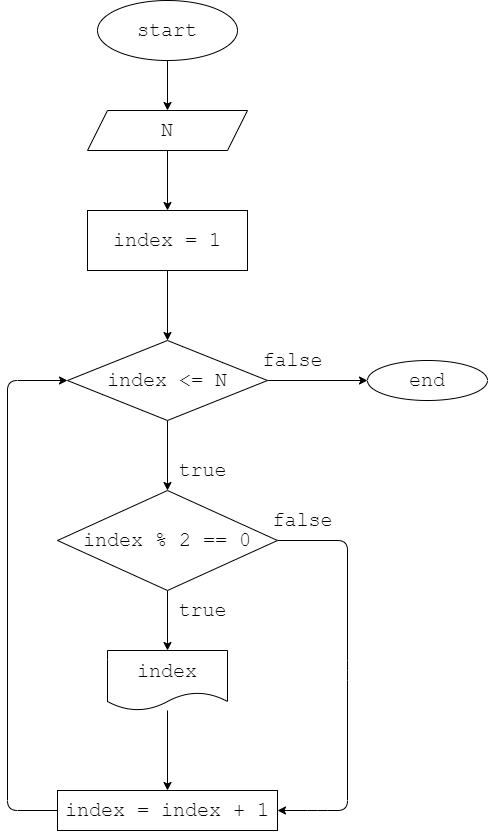

The diagram above was exported from draw.io. Its source (the exported page's mxGraphModel, read from the mxfile embedded in the PNG):
<mxGraphModel dx="1555" dy="473" grid="1" gridSize="10" guides="1" tooltips="1" connect="1" arrows="1" fold="1" page="1" pageScale="1" pageWidth="827" pageHeight="1169" math="0" shadow="0">
  <root>
    <mxCell id="0" />
    <mxCell id="1" parent="0" />
    <mxCell id="3" style="edgeStyle=none;html=1;fontFamily=Courier New;fontSize=20;" parent="1" source="2" target="4" edge="1">
      <mxGeometry relative="1" as="geometry">
        <mxPoint x="370" y="150" as="targetPoint" />
      </mxGeometry>
    </mxCell>
    <mxCell id="2" value="start" style="ellipse;whiteSpace=wrap;html=1;fontFamily=Courier New;fontSize=20;" parent="1" vertex="1">
      <mxGeometry x="300" y="30" width="140" height="60" as="geometry" />
    </mxCell>
    <mxCell id="6" style="edgeStyle=none;html=1;fontFamily=Courier New;fontSize=20;" parent="1" source="4" edge="1">
      <mxGeometry relative="1" as="geometry">
        <mxPoint x="370" y="240" as="targetPoint" />
      </mxGeometry>
    </mxCell>
    <mxCell id="4" value="N" style="shape=parallelogram;perimeter=parallelogramPerimeter;whiteSpace=wrap;html=1;fixedSize=1;fontFamily=Courier New;fontSize=20;" parent="1" vertex="1">
      <mxGeometry x="290" y="140" width="160" height="40" as="geometry" />
    </mxCell>
    <mxCell id="29" style="edgeStyle=none;html=1;entryX=0.5;entryY=0;entryDx=0;entryDy=0;fontFamily=Courier New;fontSize=20;" parent="1" source="7" target="9" edge="1">
      <mxGeometry relative="1" as="geometry" />
    </mxCell>
    <mxCell id="7" value="index = 1" style="rounded=0;whiteSpace=wrap;html=1;fontFamily=Courier New;fontSize=20;" parent="1" vertex="1">
      <mxGeometry x="290" y="240" width="160" height="60" as="geometry" />
    </mxCell>
    <mxCell id="14" style="edgeStyle=none;html=1;fontFamily=Courier New;fontSize=20;" parent="1" source="9" target="15" edge="1">
      <mxGeometry relative="1" as="geometry">
        <mxPoint x="570" y="410" as="targetPoint" />
      </mxGeometry>
    </mxCell>
    <mxCell id="28" style="edgeStyle=none;html=1;entryX=0.5;entryY=0;entryDx=0;entryDy=0;fontFamily=Courier New;fontSize=20;" parent="1" source="9" target="11" edge="1">
      <mxGeometry relative="1" as="geometry" />
    </mxCell>
    <mxCell id="9" value="index &amp;lt;= N" style="rhombus;whiteSpace=wrap;html=1;fontFamily=Courier New;fontSize=20;" parent="1" vertex="1">
      <mxGeometry x="270" y="370" width="200" height="80" as="geometry" />
    </mxCell>
    <mxCell id="12" style="edgeStyle=none;html=1;fontFamily=Courier New;fontSize=20;" parent="1" source="11" target="13" edge="1">
      <mxGeometry relative="1" as="geometry">
        <mxPoint x="370" y="670" as="targetPoint" />
      </mxGeometry>
    </mxCell>
    <mxCell id="25" style="edgeStyle=none;html=1;fontFamily=Courier New;fontSize=20;entryX=1;entryY=0.5;entryDx=0;entryDy=0;" parent="1" source="11" target="23" edge="1">
      <mxGeometry relative="1" as="geometry">
        <mxPoint x="490" y="840" as="targetPoint" />
        <Array as="points">
          <mxPoint x="550" y="570" />
          <mxPoint x="550" y="700" />
          <mxPoint x="550" y="840" />
          <mxPoint x="520" y="840" />
        </Array>
      </mxGeometry>
    </mxCell>
    <mxCell id="11" value="index % 2 == 0" style="rhombus;whiteSpace=wrap;html=1;fontFamily=Courier New;fontSize=20;" parent="1" vertex="1">
      <mxGeometry x="260" y="520" width="220" height="100" as="geometry" />
    </mxCell>
    <mxCell id="24" style="edgeStyle=none;html=1;entryX=0.5;entryY=0;entryDx=0;entryDy=0;fontFamily=Courier New;fontSize=20;" parent="1" source="13" target="23" edge="1">
      <mxGeometry relative="1" as="geometry" />
    </mxCell>
    <mxCell id="13" value="index" style="shape=document;whiteSpace=wrap;html=1;boundedLbl=1;fontFamily=Courier New;fontSize=20;" parent="1" vertex="1">
      <mxGeometry x="310" y="680" width="120" height="60" as="geometry" />
    </mxCell>
    <mxCell id="15" value="end" style="ellipse;whiteSpace=wrap;html=1;fontFamily=Courier New;fontSize=20;" parent="1" vertex="1">
      <mxGeometry x="570" y="390" width="120" height="40" as="geometry" />
    </mxCell>
    <mxCell id="19" value="false" style="text;html=1;align=center;verticalAlign=middle;resizable=0;points=[];autosize=1;strokeColor=none;fillColor=none;fontSize=20;fontFamily=Courier New;" parent="1" vertex="1">
      <mxGeometry x="455" y="370" width="80" height="40" as="geometry" />
    </mxCell>
    <mxCell id="20" value="true" style="text;html=1;align=center;verticalAlign=middle;resizable=0;points=[];autosize=1;strokeColor=none;fillColor=none;fontSize=20;fontFamily=Courier New;" parent="1" vertex="1">
      <mxGeometry x="370" y="480" width="70" height="40" as="geometry" />
    </mxCell>
    <mxCell id="21" value="true" style="text;html=1;align=center;verticalAlign=middle;resizable=0;points=[];autosize=1;strokeColor=none;fillColor=none;fontSize=20;fontFamily=Courier New;" parent="1" vertex="1">
      <mxGeometry x="370" y="620" width="70" height="40" as="geometry" />
    </mxCell>
    <mxCell id="27" style="edgeStyle=none;html=1;entryX=0;entryY=0.5;entryDx=0;entryDy=0;fontFamily=Courier New;fontSize=20;" parent="1" source="23" target="9" edge="1">
      <mxGeometry relative="1" as="geometry">
        <Array as="points">
          <mxPoint x="210" y="840" />
          <mxPoint x="210" y="410" />
        </Array>
      </mxGeometry>
    </mxCell>
    <mxCell id="23" value="index = index + 1" style="rounded=0;whiteSpace=wrap;html=1;fontFamily=Courier New;fontSize=20;" parent="1" vertex="1">
      <mxGeometry x="260" y="820" width="220" height="40" as="geometry" />
    </mxCell>
    <mxCell id="26" value="false" style="text;html=1;align=center;verticalAlign=middle;resizable=0;points=[];autosize=1;strokeColor=none;fillColor=none;fontSize=20;fontFamily=Courier New;" parent="1" vertex="1">
      <mxGeometry x="465" y="530" width="80" height="40" as="geometry" />
    </mxCell>
  </root>
</mxGraphModel>